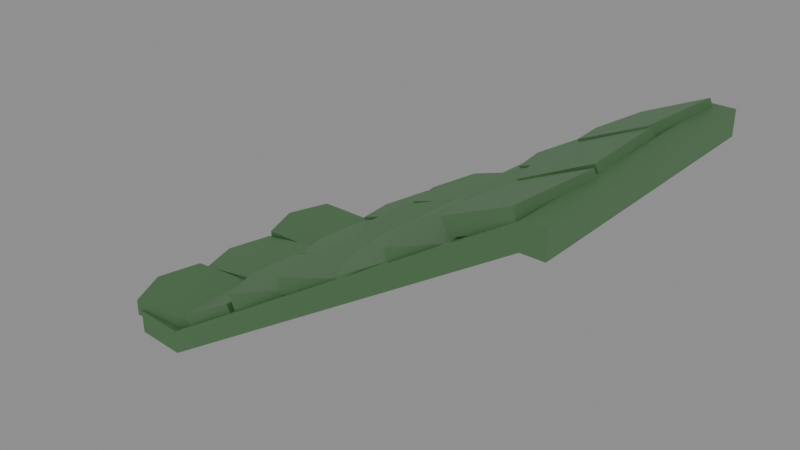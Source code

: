 # Source: Roof_house01.blend  (saved by Blender 2.90.8; exported with 4.5.12 LTS)
import bpy
from mathutils import Matrix  # noqa: F401  (used for matrix-valued properties, if any)

bpy.ops.wm.read_factory_settings(use_empty=True)
scene = bpy.context.scene
scene.name = 'Scene'

# ---- collections
col_collection = bpy.data.collections.new('Collection'); scene.collection.children.link(col_collection)

# ---- materials (node trees are filled in below, after node groups)
mat_greenroof_house1 = bpy.data.materials.new('GreenRoof_house1')
mat_greenroof_house1.use_transparent_shadow = False

# ---- material node trees
mat_greenroof_house1.use_nodes = True; mat_greenroof_house1.node_tree.nodes.clear()
_N = mat_greenroof_house1.node_tree.nodes; _L = mat_greenroof_house1.node_tree.links
n0 = _N.new('ShaderNodeBsdfPrincipled'); n0.name = 'Principled BSDF'; n0.location = (10, 300)
n0.distribution = 'GGX'
n0.subsurface_method = 'BURLEY'
n0.inputs[0].default_value = (0.2114, 0.4292, 0.1865, 1.0)
n0.inputs[3].default_value = 1.45
n0.inputs[27].default_value = (0.0, 0.0, 0.0, 1.0)
n0.inputs[28].default_value = 1.0
n1 = _N.new('ShaderNodeOutputMaterial'); n1.name = 'Material Output'; n1.location = (300, 300)
_L.new(n0.outputs[0], n1.inputs[0])
n1.is_active_output = True

# ---- world
world_world = bpy.data.worlds.new('World'); scene.world = world_world
world_world.use_nodes = True; world_world.node_tree.nodes.clear()
_N = world_world.node_tree.nodes; _L = world_world.node_tree.links
n0 = _N.new('ShaderNodeOutputWorld'); n0.name = 'World Output'; n0.location = (300, 300)
n1 = _N.new('ShaderNodeBackground'); n1.name = 'Background'; n1.location = (10, 300)
n1.inputs[0].default_value = (0.2529, 0.2529, 0.2529, 1.0)
_L.new(n1.outputs[0], n0.inputs[0])
n0.is_active_output = True
world_world.color = (0.05088, 0.05088, 0.05088)
world_world.use_sun_shadow = False
world_world.sun_shadow_jitter_overblur = 0.0

# ---- meshes
me_cube_006 = bpy.data.meshes.new('Cube.006')
me_cube_006.from_pydata([(-2.094, -1.746, -1.683), (2.646, -1.746, 1.33), (-2.094, 1.733, -1.683), (2.646, 1.733, 1.33), (2.646, -1.746, 1.631), (2.911, -1.746, 1.33), (-2.094, -1.746, -1.381), (2.911, 1.733, 1.33), (-2.094, 1.733, -1.381), (2.646, 1.733, 1.631), (2.911, -1.746, 1.631), (2.911, 1.733, 1.631), (-2.704, -1.746, -1.634), (-2.704, 1.733, -1.634), (-2.704, -1.746, -1.332), (-2.704, 1.733, -1.332), (-0.1941, -0.6062, -0.2185), (-0.2603, -0.6172, -0.02265), (-0.3755, 0.487, -0.2185), (-0.4417, 0.476, -0.02265), (0.6291, -0.4696, 0.06743), (0.5629, -0.4806, 0.2633), (0.4477, 0.6236, 0.06743), (0.3815, 0.6126, 0.2633), (-0.4714, -0.09058, -0.2834), (-0.5376, -0.1016, -0.08748), (0.5384, 0.077, 0.06743), (0.4722, 0.06601, 0.2633), (-2.853, 0.5819, -1.428), (-2.853, 0.5819, -1.221), (-2.853, 1.69, -1.428), (-2.853, 1.69, -1.221), (-1.971, 0.5819, -1.428), (-1.971, 0.5819, -1.221), (-1.971, 1.69, -1.428), (-1.971, 1.69, -1.221), (-3.053, 1.136, -1.428), (-3.053, 1.136, -1.221), (-1.971, 1.136, -1.428), (-1.971, 1.136, -1.221), (-2.832, -0.5509, -1.495), (-2.864, -0.5509, -1.29), (-2.832, 0.5573, -1.495), (-2.864, 0.5573, -1.29), (-1.96, -0.5509, -1.36), (-1.992, -0.5509, -1.155), (-1.96, 0.5573, -1.36), (-1.992, 0.5573, -1.155), (-3.03, 0.003198, -1.525), (-3.061, 0.003198, -1.321), (-1.96, 0.003198, -1.36), (-1.992, 0.003198, -1.155), (-2.794, -1.734, -1.428), (-2.794, -1.734, -1.221), (-2.908, -0.6315, -1.428), (-2.908, -0.6315, -1.221), (-1.916, -1.643, -1.428), (-1.916, -1.643, -1.221), (-2.031, -0.5405, -1.428), (-2.031, -0.5405, -1.221), (-3.05, -1.203, -1.428), (-3.05, -1.203, -1.221), (-1.973, -1.092, -1.428), (-1.973, -1.092, -1.221), (-1.862, 0.5898, -1.301), (-1.965, 0.5923, -1.121), (-1.836, 1.698, -1.301), (-1.939, 1.7, -1.121), (-1.099, 0.5719, -0.8579), (-1.203, 0.5744, -0.6788), (-1.073, 1.68, -0.8579), (-1.177, 1.682, -0.6788), (-2.021, 1.148, -1.401), (-2.125, 1.15, -1.222), (-1.086, 1.126, -0.8579), (-1.19, 1.128, -0.6788), (-1.849, -0.5509, -1.301), (-1.953, -0.5509, -1.121), (-1.849, 0.5573, -1.301), (-1.953, 0.5573, -1.121), (-1.086, -0.5509, -0.8579), (-1.19, -0.5509, -0.6788), (-1.086, 0.5573, -0.8579), (-1.19, 0.5573, -0.6788), (-2.022, 0.003198, -1.401), (-2.126, 0.003198, -1.222), (-1.086, 0.003198, -0.8579), (-1.19, 0.003198, -0.6788), (-1.849, -1.691, -1.301), (-1.953, -1.691, -1.121), (-1.849, -0.5831, -1.301), (-1.953, -0.5831, -1.121), (-1.086, -1.691, -0.8579), (-1.19, -1.691, -0.6788), (-1.086, -0.5831, -0.8579), (-1.19, -0.5831, -0.6788), (-2.022, -1.137, -1.401), (-2.126, -1.137, -1.222), (-1.086, -1.137, -0.8579), (-1.19, -1.137, -0.6788), (-1.123, 0.6253, -0.6898), (-1.2, 0.6336, -0.4977), (-1.003, 1.727, -0.6898), (-1.08, 1.735, -0.4977), (-0.3097, 0.5367, -0.3606), (-0.3865, 0.5451, -0.1685), (-0.1898, 1.638, -0.3606), (-0.2666, 1.647, -0.1685), (-1.248, 1.196, -0.7644), (-1.325, 1.205, -0.5723), (-0.2497, 1.088, -0.3606), (-0.3266, 1.096, -0.1685), (-1.065, -0.5509, -0.6898), (-1.143, -0.5509, -0.4977), (-1.065, 0.5573, -0.6898), (-1.143, 0.5573, -0.4977), (-0.2471, -0.5509, -0.3606), (-0.3244, -0.5509, -0.1685), (-0.2471, 0.5573, -0.3606), (-0.3244, 0.5573, -0.1685), (-1.251, 0.003198, -0.7644), (-1.328, 0.003198, -0.5723), (-0.2471, 0.003198, -0.3606), (-0.3244, 0.003198, -0.1685), (-1.023, -1.717, -0.6898), (-1.1, -1.723, -0.4977), (-1.106, -0.6123, -0.6898), (-1.183, -0.6181, -0.4977), (-0.2069, -1.656, -0.3606), (-0.284, -1.662, -0.1685), (-0.2897, -0.5511, -0.3606), (-0.3668, -0.5569, -0.1685), (-1.249, -1.179, -0.7644), (-1.326, -1.184, -0.5723), (-0.2483, -1.104, -0.3606), (-0.3254, -1.109, -0.1685), (-0.3311, 0.6128, -0.2185), (-0.398, 0.6179, -0.02265), (-0.2466, 1.718, -0.2185), (-0.3136, 1.723, -0.02265), (0.5009, 0.5492, 0.06743), (0.434, 0.5543, 0.2633), (0.5854, 1.654, 0.06743), (0.5185, 1.659, 0.2633), (-0.4775, 1.18, -0.2834), (-0.5444, 1.185, -0.08748), (0.5432, 1.102, 0.06743), (0.4762, 1.107, 0.2633), (-0.29, -1.691, -0.2185), (-0.3571, -1.691, -0.02265), (-0.29, -0.5831, -0.2185), (-0.3571, -0.5831, -0.02265), (0.5445, -1.691, 0.06743), (0.4774, -1.691, 0.2633), (0.5445, -0.5831, 0.06743), (0.4774, -0.5831, 0.2633), (-0.4791, -1.137, -0.2834), (-0.5463, -1.137, -0.08748), (0.5445, -1.137, 0.06743), (0.4774, -1.137, 0.2633), (0.5306, 0.5819, 0.1673), (0.4311, 0.5819, 0.3489), (0.5306, 1.69, 0.1673), (0.4311, 1.69, 0.3489), (1.304, 0.5819, 0.591), (1.205, 0.5819, 0.7726), (1.304, 1.69, 0.591), (1.205, 1.69, 0.7726), (0.3552, 1.136, 0.07128), (0.2558, 1.136, 0.2529), (1.304, 1.136, 0.591), (1.205, 1.136, 0.7726), (0.5306, -0.5509, 0.1673), (0.4311, -0.5509, 0.3489), (0.5306, 0.5573, 0.1673), (0.4311, 0.5573, 0.3489), (1.304, -0.5509, 0.591), (1.205, -0.5509, 0.7726), (1.304, 0.5573, 0.591), (1.205, 0.5573, 0.7726), (0.3552, 0.003198, 0.07128), (0.2558, 0.003198, 0.2529), (1.304, 0.003198, 0.591), (1.205, 0.003198, 0.7726), (0.6533, -1.749, 0.1673), (0.556, -1.77, 0.3489), (0.4227, -0.6654, 0.1673), (0.3254, -0.6861, 0.3489), (1.41, -1.588, 0.591), (1.313, -1.609, 0.7726), (1.179, -0.5043, 0.591), (1.082, -0.525, 0.7726), (0.3664, -1.244, 0.07128), (0.2692, -1.265, 0.2529), (1.295, -1.046, 0.591), (1.197, -1.067, 0.7726), (1.127, 0.6185, 0.6535), (1.054, 0.6251, 0.8472), (1.228, 1.722, 0.6535), (1.155, 1.729, 0.8472), (1.949, 0.5433, 0.9649), (1.876, 0.55, 1.159), (2.05, 1.647, 0.9649), (1.977, 1.654, 1.159), (0.991, 1.187, 0.5829), (0.9182, 1.194, 0.7766), (1.999, 1.095, 0.9649), (1.926, 1.102, 1.159), (1.211, -0.573, 0.6535), (1.138, -0.5775, 0.8472), (1.142, 0.5331, 0.6535), (1.069, 0.5286, 0.8472), (2.034, -0.5222, 0.9649), (1.961, -0.5267, 1.159), (1.966, 0.5839, 0.9649), (1.893, 0.5794, 1.159), (0.9897, -0.03147, 0.5829), (0.9168, -0.03597, 0.7766), (2.0, 0.03085, 0.9649), (1.927, 0.02635, 1.159), (1.21, -1.713, 0.6535), (1.137, -1.718, 0.8472), (1.143, -0.607, 0.6535), (1.07, -0.6114, 0.8472), (2.034, -1.663, 0.9649), (1.961, -1.667, 1.159), (1.967, -0.5567, 0.9649), (1.894, -0.5612, 1.159), (0.9897, -1.171, 0.5829), (0.9168, -1.176, 0.7766), (2.0, -1.11, 0.9649), (1.927, -1.114, 1.159), (1.829, 0.6244, 1.154), (1.741, 0.634, 1.341), (1.95, 1.726, 1.154), (1.863, 1.735, 1.341), (2.623, 0.5366, 1.528), (2.535, 0.5462, 1.716), (2.744, 1.638, 1.528), (2.657, 1.648, 1.716), (1.71, 1.195, 1.069), (1.622, 1.205, 1.257), (2.683, 1.087, 1.528), (2.596, 1.097, 1.716), (1.904, -0.5614, 1.154), (1.817, -0.5641, 1.341), (1.871, 0.5462, 1.154), (1.783, 0.5436, 1.341), (2.703, -0.5372, 1.528), (2.615, -0.5398, 1.716), (2.669, 0.5705, 1.528), (2.581, 0.5678, 1.716), (1.707, -0.01309, 1.069), (1.619, -0.01576, 1.257), (2.686, 0.01666, 1.528), (2.598, 0.01399, 1.716), (1.829, -1.649, 1.154), (1.741, -1.639, 1.341), (1.95, -0.5474, 1.154), (1.863, -0.5377, 1.341), (2.623, -1.737, 1.528), (2.535, -1.727, 1.716), (2.744, -0.6351, 1.528), (2.657, -0.6254, 1.716), (1.71, -1.078, 1.069), (1.622, -1.069, 1.257), (2.683, -1.186, 1.528), (2.596, -1.176, 1.716)], [], [(0, 2, 3, 1), (6, 4, 9, 8), (0, 1, 4, 6), (11, 9, 4, 10), (5, 7, 11, 10), (7, 5, 1, 3), (1, 5, 10, 4), (6, 8, 15, 14), (7, 3, 9, 11), (3, 2, 8, 9), (13, 12, 14, 15), (0, 6, 14, 12), (2, 0, 12, 13), (8, 2, 13, 15), (24, 25, 19, 18), (18, 19, 23, 22), (26, 27, 21, 20), (20, 21, 17, 16), (24, 26, 20, 16), (27, 25, 17, 21), (23, 19, 25, 27), (18, 22, 26, 24), (22, 23, 27, 26), (16, 17, 25, 24), (36, 37, 31, 30), (30, 31, 35, 34), (38, 39, 33, 32), (32, 33, 29, 28), (36, 38, 32, 28), (39, 37, 29, 33), (35, 31, 37, 39), (30, 34, 38, 36), (34, 35, 39, 38), (28, 29, 37, 36), (48, 49, 43, 42), (42, 43, 47, 46), (50, 51, 45, 44), (44, 45, 41, 40), (48, 50, 44, 40), (51, 49, 41, 45), (47, 43, 49, 51), (42, 46, 50, 48), (46, 47, 51, 50), (40, 41, 49, 48), (60, 61, 55, 54), (54, 55, 59, 58), (62, 63, 57, 56), (56, 57, 53, 52), (60, 62, 56, 52), (63, 61, 53, 57), (59, 55, 61, 63), (54, 58, 62, 60), (58, 59, 63, 62), (52, 53, 61, 60), (72, 73, 67, 66), (66, 67, 71, 70), (74, 75, 69, 68), (68, 69, 65, 64), (72, 74, 68, 64), (75, 73, 65, 69), (71, 67, 73, 75), (66, 70, 74, 72), (70, 71, 75, 74), (64, 65, 73, 72), (84, 85, 79, 78), (78, 79, 83, 82), (86, 87, 81, 80), (80, 81, 77, 76), (84, 86, 80, 76), (87, 85, 77, 81), (83, 79, 85, 87), (78, 82, 86, 84), (82, 83, 87, 86), (76, 77, 85, 84), (96, 97, 91, 90), (90, 91, 95, 94), (98, 99, 93, 92), (92, 93, 89, 88), (96, 98, 92, 88), (99, 97, 89, 93), (95, 91, 97, 99), (90, 94, 98, 96), (94, 95, 99, 98), (88, 89, 97, 96), (108, 109, 103, 102), (102, 103, 107, 106), (110, 111, 105, 104), (104, 105, 101, 100), (108, 110, 104, 100), (111, 109, 101, 105), (107, 103, 109, 111), (102, 106, 110, 108), (106, 107, 111, 110), (100, 101, 109, 108), (120, 121, 115, 114), (114, 115, 119, 118), (122, 123, 117, 116), (116, 117, 113, 112), (120, 122, 116, 112), (123, 121, 113, 117), (119, 115, 121, 123), (114, 118, 122, 120), (118, 119, 123, 122), (112, 113, 121, 120), (132, 133, 127, 126), (126, 127, 131, 130), (134, 135, 129, 128), (128, 129, 125, 124), (132, 134, 128, 124), (135, 133, 125, 129), (131, 127, 133, 135), (126, 130, 134, 132), (130, 131, 135, 134), (124, 125, 133, 132), (144, 145, 139, 138), (138, 139, 143, 142), (146, 147, 141, 140), (140, 141, 137, 136), (144, 146, 140, 136), (147, 145, 137, 141), (143, 139, 145, 147), (138, 142, 146, 144), (142, 143, 147, 146), (136, 137, 145, 144), (156, 157, 151, 150), (150, 151, 155, 154), (158, 159, 153, 152), (152, 153, 149, 148), (156, 158, 152, 148), (159, 157, 149, 153), (155, 151, 157, 159), (150, 154, 158, 156), (154, 155, 159, 158), (148, 149, 157, 156), (168, 169, 163, 162), (162, 163, 167, 166), (170, 171, 165, 164), (164, 165, 161, 160), (168, 170, 164, 160), (171, 169, 161, 165), (167, 163, 169, 171), (162, 166, 170, 168), (166, 167, 171, 170), (160, 161, 169, 168), (180, 181, 175, 174), (174, 175, 179, 178), (182, 183, 177, 176), (176, 177, 173, 172), (180, 182, 176, 172), (183, 181, 173, 177), (179, 175, 181, 183), (174, 178, 182, 180), (178, 179, 183, 182), (172, 173, 181, 180), (192, 193, 187, 186), (186, 187, 191, 190), (194, 195, 189, 188), (188, 189, 185, 184), (192, 194, 188, 184), (195, 193, 185, 189), (191, 187, 193, 195), (186, 190, 194, 192), (190, 191, 195, 194), (184, 185, 193, 192), (204, 205, 199, 198), (198, 199, 203, 202), (206, 207, 201, 200), (200, 201, 197, 196), (204, 206, 200, 196), (207, 205, 197, 201), (203, 199, 205, 207), (198, 202, 206, 204), (202, 203, 207, 206), (196, 197, 205, 204), (216, 217, 211, 210), (210, 211, 215, 214), (218, 219, 213, 212), (212, 213, 209, 208), (216, 218, 212, 208), (219, 217, 209, 213), (215, 211, 217, 219), (210, 214, 218, 216), (214, 215, 219, 218), (208, 209, 217, 216), (228, 229, 223, 222), (222, 223, 227, 226), (230, 231, 225, 224), (224, 225, 221, 220), (228, 230, 224, 220), (231, 229, 221, 225), (227, 223, 229, 231), (222, 226, 230, 228), (226, 227, 231, 230), (220, 221, 229, 228), (240, 241, 235, 234), (234, 235, 239, 238), (242, 243, 237, 236), (236, 237, 233, 232), (240, 242, 236, 232), (243, 241, 233, 237), (239, 235, 241, 243), (234, 238, 242, 240), (238, 239, 243, 242), (232, 233, 241, 240), (252, 253, 247, 246), (246, 247, 251, 250), (254, 255, 249, 248), (248, 249, 245, 244), (252, 254, 248, 244), (255, 253, 245, 249), (251, 247, 253, 255), (246, 250, 254, 252), (250, 251, 255, 254), (244, 245, 253, 252), (264, 265, 259, 258), (258, 259, 263, 262), (266, 267, 261, 260), (260, 261, 257, 256), (264, 266, 260, 256), (267, 265, 257, 261), (263, 259, 265, 267), (258, 262, 266, 264), (262, 263, 267, 266), (256, 257, 265, 264)])
_uv = me_cube_006.uv_layers.new(name='UVMap')
_uv.uv.foreach_set('vector', [0.375, 0.0, 0.375, 0.25, 0.625, 0.4868, 0.7829, 0.0, 0.375, 0.0, 0.7829, 0.0, 0.625, 0.4868, 0.375, 0.25, 0.375, 0.0, 0.7829, 0.0, 0.7829, 0.0, 0.375, 0.0, 0.625, 0.5, 0.6382, 0.5, 0.6382, 0.75, 0.625, 0.75, 0.625, 0.75, 0.625, 0.5, 0.625, 0.5, 0.625, 0.75, 0.625, 0.5, 0.625, 0.75, 0.6382, 0.75, 0.6382, 0.5, 0.6382, 0.75, 0.625, 0.75, 0.625, 0.75, 0.6382, 0.75, 0.375, 0.0, 0.375, 0.25, 0.375, 0.25, 0.375, 0.0, 0.625, 0.5, 0.6382, 0.5, 0.6382, 0.5, 0.625, 0.5, 0.625, 0.4868, 0.375, 0.25, 0.375, 0.25, 0.625, 0.4868, 0.375, 0.25, 0.375, 0.0, 0.375, 0.0, 0.375, 0.25, 0.375, 0.0, 0.375, 0.0, 0.375, 0.0, 0.375, 0.0, 0.375, 0.25, 0.375, 0.0, 0.375, 0.0, 0.375, 0.25, 0.375, 0.25, 0.375, 0.25, 0.375, 0.25, 0.375, 0.25, 0.375, 0.125, 0.625, 0.125, 0.625, 0.25, 0.375, 0.25, 0.375, 0.25, 0.625, 0.25, 0.625, 0.5, 0.375, 0.5, 0.375, 0.625, 0.625, 0.625, 0.625, 0.75, 0.375, 0.75, 0.375, 0.75, 0.625, 0.75, 0.625, 1.0, 0.375, 1.0, 0.125, 0.625, 0.375, 0.625, 0.375, 0.75, 0.125, 0.75, 0.625, 0.625, 0.875, 0.625, 0.875, 0.75, 0.625, 0.75, 0.625, 0.5, 0.875, 0.5, 0.875, 0.625, 0.625, 0.625, 0.125, 0.5, 0.375, 0.5, 0.375, 0.625, 0.125, 0.625, 0.375, 0.5, 0.625, 0.5, 0.625, 0.625, 0.375, 0.625, 0.375, 0.0, 0.625, 0.0, 0.625, 0.125, 0.375, 0.125, 0.375, 0.125, 0.625, 0.125, 0.625, 0.25, 0.375, 0.25, 0.375, 0.25, 0.625, 0.25, 0.625, 0.5, 0.375, 0.5, 0.375, 0.625, 0.625, 0.625, 0.625, 0.75, 0.375, 0.75, 0.375, 0.75, 0.625, 0.75, 0.625, 1.0, 0.375, 1.0, 0.125, 0.625, 0.375, 0.625, 0.375, 0.75, 0.125, 0.75, 0.625, 0.625, 0.875, 0.625, 0.875, 0.75, 0.625, 0.75, 0.625, 0.5, 0.875, 0.5, 0.875, 0.625, 0.625, 0.625, 0.125, 0.5, 0.375, 0.5, 0.375, 0.625, 0.125, 0.625, 0.375, 0.5, 0.625, 0.5, 0.625, 0.625, 0.375, 0.625, 0.375, 0.0, 0.625, 0.0, 0.625, 0.125, 0.375, 0.125, 0.375, 0.125, 0.625, 0.125, 0.625, 0.25, 0.375, 0.25, 0.375, 0.25, 0.625, 0.25, 0.625, 0.5, 0.375, 0.5, 0.375, 0.625, 0.625, 0.625, 0.625, 0.75, 0.375, 0.75, 0.375, 0.75, 0.625, 0.75, 0.625, 1.0, 0.375, 1.0, 0.125, 0.625, 0.375, 0.625, 0.375, 0.75, 0.125, 0.75, 0.625, 0.625, 0.875, 0.625, 0.875, 0.75, 0.625, 0.75, 0.625, 0.5, 0.875, 0.5, 0.875, 0.625, 0.625, 0.625, 0.125, 0.5, 0.375, 0.5, 0.375, 0.625, 0.125, 0.625, 0.375, 0.5, 0.625, 0.5, 0.625, 0.625, 0.375, 0.625, 0.375, 0.0, 0.625, 0.0, 0.625, 0.125, 0.375, 0.125, 0.375, 0.125, 0.625, 0.125, 0.625, 0.25, 0.375, 0.25, 0.375, 0.25, 0.625, 0.25, 0.625, 0.5, 0.375, 0.5, 0.375, 0.625, 0.625, 0.625, 0.625, 0.75, 0.375, 0.75, 0.375, 0.75, 0.625, 0.75, 0.625, 1.0, 0.375, 1.0, 0.125, 0.625, 0.375, 0.625, 0.375, 0.75, 0.125, 0.75, 0.625, 0.625, 0.875, 0.625, 0.875, 0.75, 0.625, 0.75, 0.625, 0.5, 0.875, 0.5, 0.875, 0.625, 0.625, 0.625, 0.125, 0.5, 0.375, 0.5, 0.375, 0.625, 0.125, 0.625, 0.375, 0.5, 0.625, 0.5, 0.625, 0.625, 0.375, 0.625, 0.375, 0.0, 0.625, 0.0, 0.625, 0.125, 0.375, 0.125, 0.375, 0.125, 0.625, 0.125, 0.625, 0.25, 0.375, 0.25, 0.375, 0.25, 0.625, 0.25, 0.625, 0.5, 0.375, 0.5, 0.375, 0.625, 0.625, 0.625, 0.625, 0.75, 0.375, 0.75, 0.375, 0.75, 0.625, 0.75, 0.625, 1.0, 0.375, 1.0, 0.125, 0.625, 0.375, 0.625, 0.375, 0.75, 0.125, 0.75, 0.625, 0.625, 0.875, 0.625, 0.875, 0.75, 0.625, 0.75, 0.625, 0.5, 0.875, 0.5, 0.875, 0.625, 0.625, 0.625, 0.125, 0.5, 0.375, 0.5, 0.375, 0.625, 0.125, 0.625, 0.375, 0.5, 0.625, 0.5, 0.625, 0.625, 0.375, 0.625, 0.375, 0.0, 0.625, 0.0, 0.625, 0.125, 0.375, 0.125, 0.375, 0.125, 0.625, 0.125, 0.625, 0.25, 0.375, 0.25, 0.375, 0.25, 0.625, 0.25, 0.625, 0.5, 0.375, 0.5, 0.375, 0.625, 0.625, 0.625, 0.625, 0.75, 0.375, 0.75, 0.375, 0.75, 0.625, 0.75, 0.625, 1.0, 0.375, 1.0, 0.125, 0.625, 0.375, 0.625, 0.375, 0.75, 0.125, 0.75, 0.625, 0.625, 0.875, 0.625, 0.875, 0.75, 0.625, 0.75, 0.625, 0.5, 0.875, 0.5, 0.875, 0.625, 0.625, 0.625, 0.125, 0.5, 0.375, 0.5, 0.375, 0.625, 0.125, 0.625, 0.375, 0.5, 0.625, 0.5, 0.625, 0.625, 0.375, 0.625, 0.375, 0.0, 0.625, 0.0, 0.625, 0.125, 0.375, 0.125, 0.375, 0.125, 0.625, 0.125, 0.625, 0.25, 0.375, 0.25, 0.375, 0.25, 0.625, 0.25, 0.625, 0.5, 0.375, 0.5, 0.375, 0.625, 0.625, 0.625, 0.625, 0.75, 0.375, 0.75, 0.375, 0.75, 0.625, 0.75, 0.625, 1.0, 0.375, 1.0, 0.125, 0.625, 0.375, 0.625, 0.375, 0.75, 0.125, 0.75, 0.625, 0.625, 0.875, 0.625, 0.875, 0.75, 0.625, 0.75, 0.625, 0.5, 0.875, 0.5, 0.875, 0.625, 0.625, 0.625, 0.125, 0.5, 0.375, 0.5, 0.375, 0.625, 0.125, 0.625, 0.375, 0.5, 0.625, 0.5, 0.625, 0.625, 0.375, 0.625, 0.375, 0.0, 0.625, 0.0, 0.625, 0.125, 0.375, 0.125, 0.375, 0.125, 0.625, 0.125, 0.625, 0.25, 0.375, 0.25, 0.375, 0.25, 0.625, 0.25, 0.625, 0.5, 0.375, 0.5, 0.375, 0.625, 0.625, 0.625, 0.625, 0.75, 0.375, 0.75, 0.375, 0.75, 0.625, 0.75, 0.625, 1.0, 0.375, 1.0, 0.125, 0.625, 0.375, 0.625, 0.375, 0.75, 0.125, 0.75, 0.625, 0.625, 0.875, 0.625, 0.875, 0.75, 0.625, 0.75, 0.625, 0.5, 0.875, 0.5, 0.875, 0.625, 0.625, 0.625, 0.125, 0.5, 0.375, 0.5, 0.375, 0.625, 0.125, 0.625, 0.375, 0.5, 0.625, 0.5, 0.625, 0.625, 0.375, 0.625, 0.375, 0.0, 0.625, 0.0, 0.625, 0.125, 0.375, 0.125, 0.375, 0.125, 0.625, 0.125, 0.625, 0.25, 0.375, 0.25, 0.375, 0.25, 0.625, 0.25, 0.625, 0.5, 0.375, 0.5, 0.375, 0.625, 0.625, 0.625, 0.625, 0.75, 0.375, 0.75, 0.375, 0.75, 0.625, 0.75, 0.625, 1.0, 0.375, 1.0, 0.125, 0.625, 0.375, 0.625, 0.375, 0.75, 0.125, 0.75, 0.625, 0.625, 0.875, 0.625, 0.875, 0.75, 0.625, 0.75, 0.625, 0.5, 0.875, 0.5, 0.875, 0.625, 0.625, 0.625, 0.125, 0.5, 0.375, 0.5, 0.375, 0.625, 0.125, 0.625, 0.375, 0.5, 0.625, 0.5, 0.625, 0.625, 0.375, 0.625, 0.375, 0.0, 0.625, 0.0, 0.625, 0.125, 0.375, 0.125, 0.375, 0.125, 0.625, 0.125, 0.625, 0.25, 0.375, 0.25, 0.375, 0.25, 0.625, 0.25, 0.625, 0.5, 0.375, 0.5, 0.375, 0.625, 0.625, 0.625, 0.625, 0.75, 0.375, 0.75, 0.375, 0.75, 0.625, 0.75, 0.625, 1.0, 0.375, 1.0, 0.125, 0.625, 0.375, 0.625, 0.375, 0.75, 0.125, 0.75, 0.625, 0.625, 0.875, 0.625, 0.875, 0.75, 0.625, 0.75, 0.625, 0.5, 0.875, 0.5, 0.875, 0.625, 0.625, 0.625, 0.125, 0.5, 0.375, 0.5, 0.375, 0.625, 0.125, 0.625, 0.375, 0.5, 0.625, 0.5, 0.625, 0.625, 0.375, 0.625, 0.375, 0.0, 0.625, 0.0, 0.625, 0.125, 0.375, 0.125, 0.375, 0.125, 0.625, 0.125, 0.625, 0.25, 0.375, 0.25, 0.375, 0.25, 0.625, 0.25, 0.625, 0.5, 0.375, 0.5, 0.375, 0.625, 0.625, 0.625, 0.625, 0.75, 0.375, 0.75, 0.375, 0.75, 0.625, 0.75, 0.625, 1.0, 0.375, 1.0, 0.125, 0.625, 0.375, 0.625, 0.375, 0.75, 0.125, 0.75, 0.625, 0.625, 0.875, 0.625, 0.875, 0.75, 0.625, 0.75, 0.625, 0.5, 0.875, 0.5, 0.875, 0.625, 0.625, 0.625, 0.125, 0.5, 0.375, 0.5, 0.375, 0.625, 0.125, 0.625, 0.375, 0.5, 0.625, 0.5, 0.625, 0.625, 0.375, 0.625, 0.375, 0.0, 0.625, 0.0, 0.625, 0.125, 0.375, 0.125, 0.375, 0.125, 0.625, 0.125, 0.625, 0.25, 0.375, 0.25, 0.375, 0.25, 0.625, 0.25, 0.625, 0.5, 0.375, 0.5, 0.375, 0.625, 0.625, 0.625, 0.625, 0.75, 0.375, 0.75, 0.375, 0.75, 0.625, 0.75, 0.625, 1.0, 0.375, 1.0, 0.125, 0.625, 0.375, 0.625, 0.375, 0.75, 0.125, 0.75, 0.625, 0.625, 0.875, 0.625, 0.875, 0.75, 0.625, 0.75, 0.625, 0.5, 0.875, 0.5, 0.875, 0.625, 0.625, 0.625, 0.125, 0.5, 0.375, 0.5, 0.375, 0.625, 0.125, 0.625, 0.375, 0.5, 0.625, 0.5, 0.625, 0.625, 0.375, 0.625, 0.375, 0.0, 0.625, 0.0, 0.625, 0.125, 0.375, 0.125, 0.375, 0.125, 0.625, 0.125, 0.625, 0.25, 0.375, 0.25, 0.375, 0.25, 0.625, 0.25, 0.625, 0.5, 0.375, 0.5, 0.375, 0.625, 0.625, 0.625, 0.625, 0.75, 0.375, 0.75, 0.375, 0.75, 0.625, 0.75, 0.625, 1.0, 0.375, 1.0, 0.125, 0.625, 0.375, 0.625, 0.375, 0.75, 0.125, 0.75, 0.625, 0.625, 0.875, 0.625, 0.875, 0.75, 0.625, 0.75, 0.625, 0.5, 0.875, 0.5, 0.875, 0.625, 0.625, 0.625, 0.125, 0.5, 0.375, 0.5, 0.375, 0.625, 0.125, 0.625, 0.375, 0.5, 0.625, 0.5, 0.625, 0.625, 0.375, 0.625, 0.375, 0.0, 0.625, 0.0, 0.625, 0.125, 0.375, 0.125, 0.375, 0.125, 0.625, 0.125, 0.625, 0.25, 0.375, 0.25, 0.375, 0.25, 0.625, 0.25, 0.625, 0.5, 0.375, 0.5, 0.375, 0.625, 0.625, 0.625, 0.625, 0.75, 0.375, 0.75, 0.375, 0.75, 0.625, 0.75, 0.625, 1.0, 0.375, 1.0, 0.125, 0.625, 0.375, 0.625, 0.375, 0.75, 0.125, 0.75, 0.625, 0.625, 0.875, 0.625, 0.875, 0.75, 0.625, 0.75, 0.625, 0.5, 0.875, 0.5, 0.875, 0.625, 0.625, 0.625, 0.125, 0.5, 0.375, 0.5, 0.375, 0.625, 0.125, 0.625, 0.375, 0.5, 0.625, 0.5, 0.625, 0.625, 0.375, 0.625, 0.375, 0.0, 0.625, 0.0, 0.625, 0.125, 0.375, 0.125, 0.375, 0.125, 0.625, 0.125, 0.625, 0.25, 0.375, 0.25, 0.375, 0.25, 0.625, 0.25, 0.625, 0.5, 0.375, 0.5, 0.375, 0.625, 0.625, 0.625, 0.625, 0.75, 0.375, 0.75, 0.375, 0.75, 0.625, 0.75, 0.625, 1.0, 0.375, 1.0, 0.125, 0.625, 0.375, 0.625, 0.375, 0.75, 0.125, 0.75, 0.625, 0.625, 0.875, 0.625, 0.875, 0.75, 0.625, 0.75, 0.625, 0.5, 0.875, 0.5, 0.875, 0.625, 0.625, 0.625, 0.125, 0.5, 0.375, 0.5, 0.375, 0.625, 0.125, 0.625, 0.375, 0.5, 0.625, 0.5, 0.625, 0.625, 0.375, 0.625, 0.375, 0.0, 0.625, 0.0, 0.625, 0.125, 0.375, 0.125, 0.375, 0.125, 0.625, 0.125, 0.625, 0.25, 0.375, 0.25, 0.375, 0.25, 0.625, 0.25, 0.625, 0.5, 0.375, 0.5, 0.375, 0.625, 0.625, 0.625, 0.625, 0.75, 0.375, 0.75, 0.375, 0.75, 0.625, 0.75, 0.625, 1.0, 0.375, 1.0, 0.125, 0.625, 0.375, 0.625, 0.375, 0.75, 0.125, 0.75, 0.625, 0.625, 0.875, 0.625, 0.875, 0.75, 0.625, 0.75, 0.625, 0.5, 0.875, 0.5, 0.875, 0.625, 0.625, 0.625, 0.125, 0.5, 0.375, 0.5, 0.375, 0.625, 0.125, 0.625, 0.375, 0.5, 0.625, 0.5, 0.625, 0.625, 0.375, 0.625, 0.375, 0.0, 0.625, 0.0, 0.625, 0.125, 0.375, 0.125, 0.375, 0.125, 0.625, 0.125, 0.625, 0.25, 0.375, 0.25, 0.375, 0.25, 0.625, 0.25, 0.625, 0.5, 0.375, 0.5, 0.375, 0.625, 0.625, 0.625, 0.625, 0.75, 0.375, 0.75, 0.375, 0.75, 0.625, 0.75, 0.625, 1.0, 0.375, 1.0, 0.125, 0.625, 0.375, 0.625, 0.375, 0.75, 0.125, 0.75, 0.625, 0.625, 0.875, 0.625, 0.875, 0.75, 0.625, 0.75, 0.625, 0.5, 0.875, 0.5, 0.875, 0.625, 0.625, 0.625, 0.125, 0.5, 0.375, 0.5, 0.375, 0.625, 0.125, 0.625, 0.375, 0.5, 0.625, 0.5, 0.625, 0.625, 0.375, 0.625, 0.375, 0.0, 0.625, 0.0, 0.625, 0.125, 0.375, 0.125, 0.375, 0.125, 0.625, 0.125, 0.625, 0.25, 0.375, 0.25, 0.375, 0.25, 0.625, 0.25, 0.625, 0.5, 0.375, 0.5, 0.375, 0.625, 0.625, 0.625, 0.625, 0.75, 0.375, 0.75, 0.375, 0.75, 0.625, 0.75, 0.625, 1.0, 0.375, 1.0, 0.125, 0.625, 0.375, 0.625, 0.375, 0.75, 0.125, 0.75, 0.625, 0.625, 0.875, 0.625, 0.875, 0.75, 0.625, 0.75, 0.625, 0.5, 0.875, 0.5, 0.875, 0.625, 0.625, 0.625, 0.125, 0.5, 0.375, 0.5, 0.375, 0.625, 0.125, 0.625, 0.375, 0.5, 0.625, 0.5, 0.625, 0.625, 0.375, 0.625, 0.375, 0.0, 0.625, 0.0, 0.625, 0.125, 0.375, 0.125, 0.375, 0.125, 0.625, 0.125, 0.625, 0.25, 0.375, 0.25, 0.375, 0.25, 0.625, 0.25, 0.625, 0.5, 0.375, 0.5, 0.375, 0.625, 0.625, 0.625, 0.625, 0.75, 0.375, 0.75, 0.375, 0.75, 0.625, 0.75, 0.625, 1.0, 0.375, 1.0, 0.125, 0.625, 0.375, 0.625, 0.375, 0.75, 0.125, 0.75, 0.625, 0.625, 0.875, 0.625, 0.875, 0.75, 0.625, 0.75, 0.625, 0.5, 0.875, 0.5, 0.875, 0.625, 0.625, 0.625, 0.125, 0.5, 0.375, 0.5, 0.375, 0.625, 0.125, 0.625, 0.375, 0.5, 0.625, 0.5, 0.625, 0.625, 0.375, 0.625, 0.375, 0.0, 0.625, 0.0, 0.625, 0.125, 0.375, 0.125, 0.375, 0.125, 0.625, 0.125, 0.625, 0.25, 0.375, 0.25, 0.375, 0.25, 0.625, 0.25, 0.625, 0.5, 0.375, 0.5, 0.375, 0.625, 0.625, 0.625, 0.625, 0.75, 0.375, 0.75, 0.375, 0.75, 0.625, 0.75, 0.625, 1.0, 0.375, 1.0, 0.125, 0.625, 0.375, 0.625, 0.375, 0.75, 0.125, 0.75, 0.625, 0.625, 0.875, 0.625, 0.875, 0.75, 0.625, 0.75, 0.625, 0.5, 0.875, 0.5, 0.875, 0.625, 0.625, 0.625, 0.125, 0.5, 0.375, 0.5, 0.375, 0.625, 0.125, 0.625, 0.375, 0.5, 0.625, 0.5, 0.625, 0.625, 0.375, 0.625, 0.375, 0.0, 0.625, 0.0, 0.625, 0.125, 0.375, 0.125, 0.375, 0.125, 0.625, 0.125, 0.625, 0.25, 0.375, 0.25, 0.375, 0.25, 0.625, 0.25, 0.625, 0.5, 0.375, 0.5, 0.375, 0.625, 0.625, 0.625, 0.625, 0.75, 0.375, 0.75, 0.375, 0.75, 0.625, 0.75, 0.625, 1.0, 0.375, 1.0, 0.125, 0.625, 0.375, 0.625, 0.375, 0.75, 0.125, 0.75, 0.625, 0.625, 0.875, 0.625, 0.875, 0.75, 0.625, 0.75, 0.625, 0.5, 0.875, 0.5, 0.875, 0.625, 0.625, 0.625, 0.125, 0.5, 0.375, 0.5, 0.375, 0.625, 0.125, 0.625, 0.375, 0.5, 0.625, 0.5, 0.625, 0.625, 0.375, 0.625, 0.375, 0.0, 0.625, 0.0, 0.625, 0.125, 0.375, 0.125])
me_cube_006.materials.append(mat_greenroof_house1)
me_cube_006.use_remesh_fix_poles = True
me_cube_006.use_remesh_preserve_attributes = False
me_cube_006.use_mirror_vertex_groups = False
me_cube_006.update()

# ---- objects
ob_roof = bpy.data.objects.new('Roof', me_cube_006)

# ---- transforms, parenting, visibility, modifiers, constraints
ob_roof.location = (0.0, 0.0, 0.0)
ob_roof.lineart.crease_threshold = 0.0

# ---- collection membership
col_collection.objects.link(ob_roof)

# ---- scene / render settings (as saved in the file)
scene.frame_start = 1; scene.frame_end = 250; scene.frame_set(1)
scene.render.engine = 'BLENDER_EEVEE_NEXT'
scene.cycles.use_denoising = False
scene.cycles.samples = 128
scene.cycles.sampling_pattern = 'TABULATED_SOBOL'
scene.cycles.use_adaptive_sampling = False
scene.cycles.use_light_tree = False
scene.view_settings.view_transform = 'Filmic'
bpy.context.view_layer.update()

# ---- added for rendering (the .blend has no active camera): camera
cam_auto = bpy.data.cameras.new('AutoCamera')
cam_auto.lens = 50.0
cam_auto.sensor_width = 36.0
cam_auto.clip_end = 1000.0
ob_auto_camera = bpy.data.objects.new('AutoCamera', cam_auto)
scene.collection.objects.link(ob_auto_camera)
ob_auto_camera.location = (7.06144, -8.58148, 5.72605)
ob_auto_camera.rotation_euler = (1.09748, -7.21219e-08, 0.694738)
scene.camera = ob_auto_camera
bpy.context.view_layer.update()
